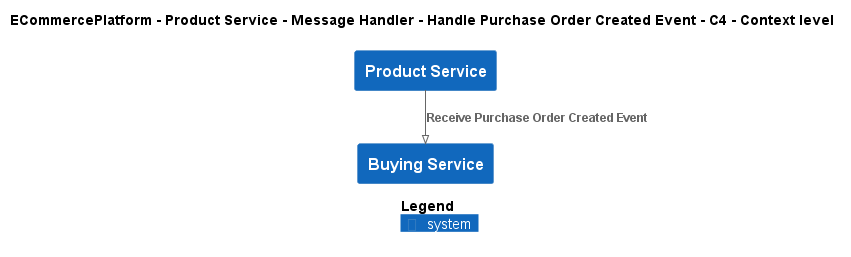

The diagram above was rendered by PlantUML. Its source (embedded in the PNG):
@startuml
!pragma layout smetana
!include ..\..\..\..\..\..\..\.c4s\C4_Context.puml

AddElementTag("c4interflow:lifecycle:new", $bgColor=green, $fontColor=#ffffff, $borderColor=green, $shadowing="False")
AddElementTag("c4interflow:lifecycle:changed", $bgColor=orange, $fontColor=#ffffff, $borderColor=orange, $shadowing="False")
AddElementTag("c4interflow:lifecycle:removed", $bgColor=red, $fontColor=#ffffff, $borderColor=red, $shadowing="False")

AddRelTag("c4interflow:lifecycle:new", $textColor=green, $lineColor=green)
AddRelTag("c4interflow:lifecycle:changed", $textColor=orange, $lineColor=orange)
AddRelTag("c4interflow:lifecycle:removed", $textColor=red, $lineColor=red)

SHOW_PERSON_PORTRAIT()
LAYOUT_TOP_DOWN()

skinparam linetype polyline

title ECommercePlatform - Product Service - Message Handler - Handle Purchase Order Created Event - C4 - Context level

System(ECommercePlatform.SoftwareSystems.ProductService, "Product Service", "")
System(ECommercePlatform.SoftwareSystems.BuyingService, "Buying Service", "")

Rel(ECommercePlatform.SoftwareSystems.ProductService, ECommercePlatform.SoftwareSystems.BuyingService, "Receive Purchase Order Created Event")


SHOW_LEGEND()
@enduml